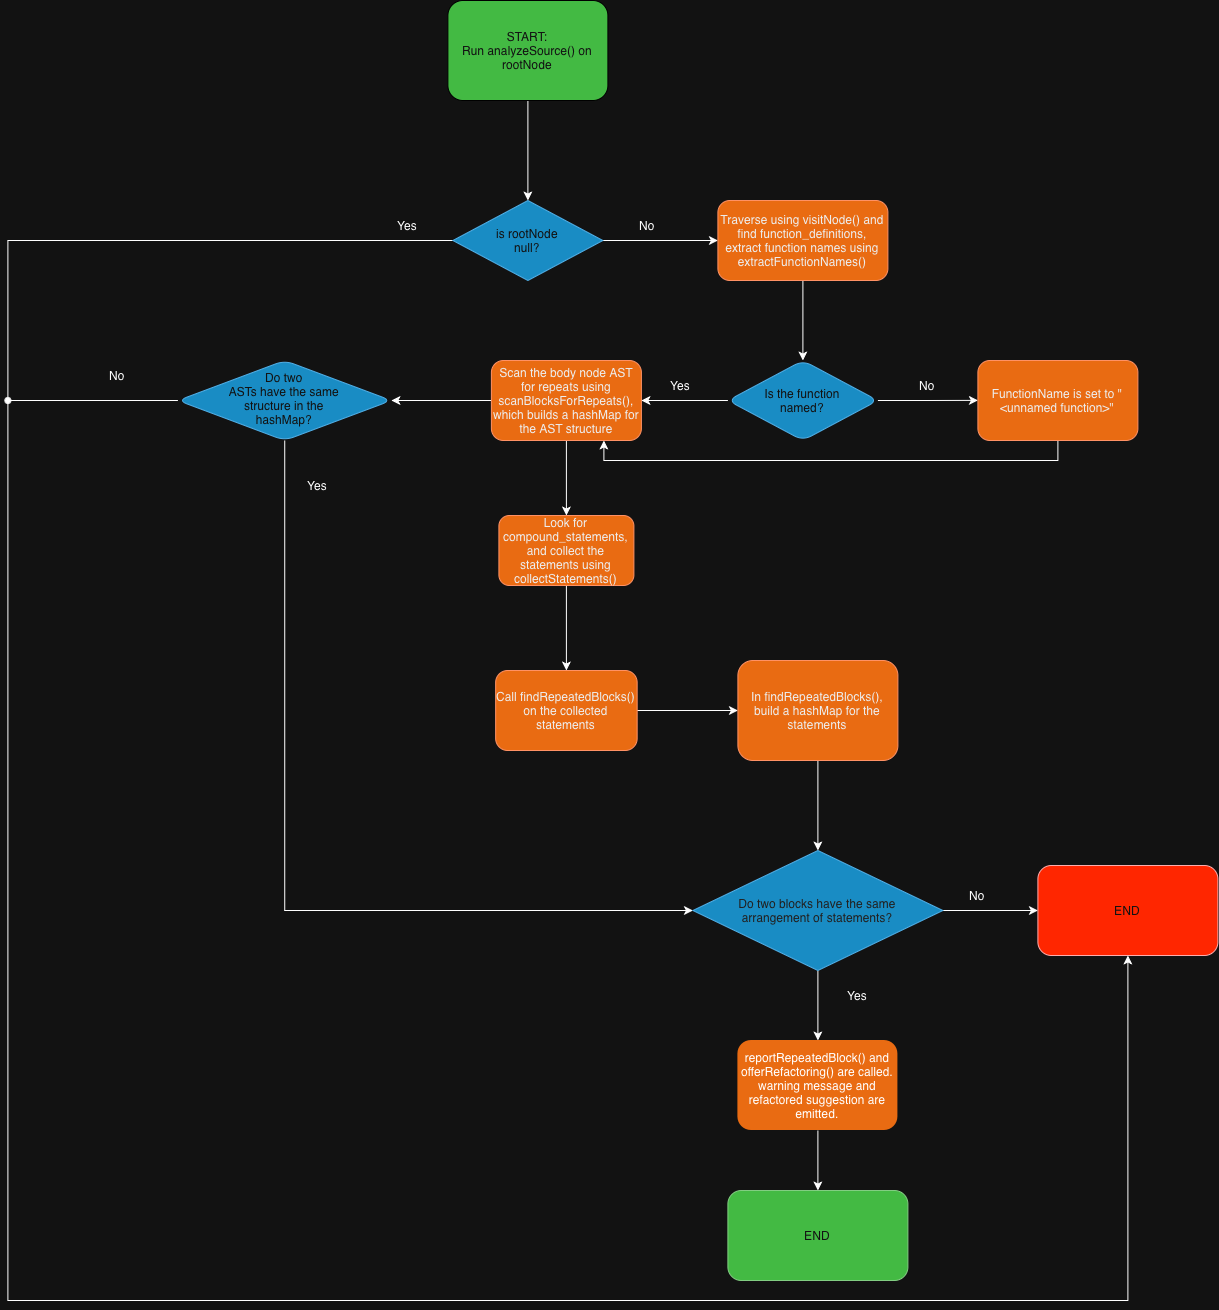

The diagram above was exported from draw.io. Its source (the exported page's mxGraphModel, read from the mxfile embedded in the PNG):
<mxGraphModel dx="2887" dy="1222" grid="1" gridSize="10" guides="1" tooltips="1" connect="1" arrows="1" fold="1" page="1" pageScale="1" pageWidth="850" pageHeight="1100" math="0" shadow="0">
  <root>
    <mxCell id="0" />
    <mxCell id="1" parent="0" />
    <mxCell id="Qu57sB_ZDzNU0r1Pz4pB-2" edge="1" parent="1" source="Qu57sB_ZDzNU0r1Pz4pB-1" style="edgeStyle=orthogonalEdgeStyle;rounded=0;orthogonalLoop=1;jettySize=auto;html=1;">
      <mxGeometry relative="1" as="geometry">
        <mxPoint x="290" y="250" as="targetPoint" />
      </mxGeometry>
    </mxCell>
    <mxCell id="Qu57sB_ZDzNU0r1Pz4pB-1" parent="1" style="rounded=1;whiteSpace=wrap;html=1;fillColor=#008a00;fontColor=#ffffff;strokeColor=light-dark(#005700,#000000);" value="&lt;div&gt;START:&lt;/div&gt;&lt;div&gt;Run analyzeSource() on rootNode&lt;/div&gt;" vertex="1">
      <mxGeometry height="100" width="160" x="210" y="50" as="geometry" />
    </mxCell>
    <mxCell id="Qu57sB_ZDzNU0r1Pz4pB-5" edge="1" parent="1" source="Qu57sB_ZDzNU0r1Pz4pB-4" style="edgeStyle=orthogonalEdgeStyle;rounded=0;orthogonalLoop=1;jettySize=auto;html=1;">
      <mxGeometry relative="1" as="geometry">
        <mxPoint x="480" y="290.0000000000001" as="targetPoint" />
      </mxGeometry>
    </mxCell>
    <mxCell id="Qu57sB_ZDzNU0r1Pz4pB-6" edge="1" parent="1" source="Qu57sB_ZDzNU0r1Pz4pB-4" style="edgeStyle=orthogonalEdgeStyle;rounded=0;orthogonalLoop=1;jettySize=auto;html=1;exitX=0;exitY=0.5;exitDx=0;exitDy=0;endArrow=oval;endFill=1;">
      <mxGeometry relative="1" as="geometry">
        <mxPoint x="-230" y="450" as="targetPoint" />
      </mxGeometry>
    </mxCell>
    <mxCell id="Qu57sB_ZDzNU0r1Pz4pB-4" parent="1" style="rhombus;whiteSpace=wrap;html=1;shapeInside=1;fillColor=#1ba1e2;fontColor=#ffffff;strokeColor=#006EAF;" value="is rootNode null?" vertex="1">
      <mxGeometry height="80" width="150" x="215" y="250" as="geometry" />
    </mxCell>
    <mxCell id="Qu57sB_ZDzNU0r1Pz4pB-7" parent="1" style="text;html=1;whiteSpace=wrap;strokeColor=none;fillColor=none;align=center;verticalAlign=middle;rounded=0;" value="No" vertex="1">
      <mxGeometry height="30" width="60" x="380" y="260" as="geometry" />
    </mxCell>
    <mxCell id="Qu57sB_ZDzNU0r1Pz4pB-8" parent="1" style="text;html=1;whiteSpace=wrap;strokeColor=none;fillColor=none;align=center;verticalAlign=middle;rounded=0;" value="Yes" vertex="1">
      <mxGeometry height="30" width="60" x="140" y="260" as="geometry" />
    </mxCell>
    <mxCell id="Qu57sB_ZDzNU0r1Pz4pB-11" edge="1" parent="1" source="Qu57sB_ZDzNU0r1Pz4pB-9" style="edgeStyle=orthogonalEdgeStyle;rounded=0;orthogonalLoop=1;jettySize=auto;html=1;" target="Qu57sB_ZDzNU0r1Pz4pB-10" value="">
      <mxGeometry relative="1" as="geometry" />
    </mxCell>
    <mxCell id="Qu57sB_ZDzNU0r1Pz4pB-9" parent="1" style="rounded=1;whiteSpace=wrap;html=1;fillColor=#fa6800;fontColor=#000000;strokeColor=#C73500;" value="Traverse using visitNode() and find function_definitions, extract function names using extractFunctionNames()" vertex="1">
      <mxGeometry height="80" width="170" x="480" y="250" as="geometry" />
    </mxCell>
    <mxCell id="Qu57sB_ZDzNU0r1Pz4pB-12" edge="1" parent="1" source="Qu57sB_ZDzNU0r1Pz4pB-10" style="edgeStyle=orthogonalEdgeStyle;rounded=0;orthogonalLoop=1;jettySize=auto;html=1;exitX=1;exitY=0.5;exitDx=0;exitDy=0;">
      <mxGeometry relative="1" as="geometry">
        <mxPoint x="740" y="449.8620689655173" as="targetPoint" />
      </mxGeometry>
    </mxCell>
    <mxCell id="Qu57sB_ZDzNU0r1Pz4pB-15" edge="1" parent="1" source="Qu57sB_ZDzNU0r1Pz4pB-10" style="edgeStyle=orthogonalEdgeStyle;rounded=0;orthogonalLoop=1;jettySize=auto;html=1;" target="Qu57sB_ZDzNU0r1Pz4pB-14" value="">
      <mxGeometry relative="1" as="geometry" />
    </mxCell>
    <mxCell id="Qu57sB_ZDzNU0r1Pz4pB-10" parent="1" style="rhombus;whiteSpace=wrap;html=1;shapeInside=1;fillColor=#1ba1e2;strokeColor=#006EAF;fontColor=#ffffff;rounded=1;" value="Is the function named?" vertex="1">
      <mxGeometry height="80" width="150" x="490" y="410" as="geometry" />
    </mxCell>
    <mxCell id="Qu57sB_ZDzNU0r1Pz4pB-13" parent="1" style="text;html=1;whiteSpace=wrap;strokeColor=none;fillColor=none;align=center;verticalAlign=middle;rounded=0;" value="No" vertex="1">
      <mxGeometry height="30" width="60" x="660" y="420" as="geometry" />
    </mxCell>
    <mxCell id="Qu57sB_ZDzNU0r1Pz4pB-19" edge="1" parent="1" source="Qu57sB_ZDzNU0r1Pz4pB-14" style="edgeStyle=orthogonalEdgeStyle;rounded=0;orthogonalLoop=1;jettySize=auto;html=1;" target="Qu57sB_ZDzNU0r1Pz4pB-18" value="">
      <mxGeometry relative="1" as="geometry" />
    </mxCell>
    <mxCell id="Qu57sB_ZDzNU0r1Pz4pB-28" edge="1" parent="1" source="Qu57sB_ZDzNU0r1Pz4pB-14" style="edgeStyle=orthogonalEdgeStyle;rounded=0;orthogonalLoop=1;jettySize=auto;html=1;" target="Qu57sB_ZDzNU0r1Pz4pB-27" value="">
      <mxGeometry relative="1" as="geometry" />
    </mxCell>
    <mxCell id="Qu57sB_ZDzNU0r1Pz4pB-14" parent="1" style="whiteSpace=wrap;html=1;fillColor=#fa6800;strokeColor=#C73500;fontColor=#000000;rounded=1;" value="Scan the body node AST for repeats using scanBlocksForRepeats(), which builds a hashMap for the AST structure" vertex="1">
      <mxGeometry height="80" width="150" x="253.5" y="410" as="geometry" />
    </mxCell>
    <mxCell id="Qu57sB_ZDzNU0r1Pz4pB-16" parent="1" style="text;html=1;whiteSpace=wrap;strokeColor=none;fillColor=none;align=center;verticalAlign=middle;rounded=0;" value="Yes" vertex="1">
      <mxGeometry height="30" width="60" x="413" y="420" as="geometry" />
    </mxCell>
    <mxCell id="Qu57sB_ZDzNU0r1Pz4pB-21" edge="1" parent="1" source="Qu57sB_ZDzNU0r1Pz4pB-18" style="edgeStyle=orthogonalEdgeStyle;rounded=0;orthogonalLoop=1;jettySize=auto;html=1;" target="Qu57sB_ZDzNU0r1Pz4pB-20" value="">
      <mxGeometry relative="1" as="geometry" />
    </mxCell>
    <mxCell id="Qu57sB_ZDzNU0r1Pz4pB-18" parent="1" style="whiteSpace=wrap;html=1;fillColor=#fa6800;strokeColor=#C73500;fontColor=#000000;rounded=1;" value="Look for compound_statements, and collect the statements using collectStatements()" vertex="1">
      <mxGeometry height="70" width="135" x="261" y="565" as="geometry" />
    </mxCell>
    <mxCell id="Qu57sB_ZDzNU0r1Pz4pB-23" edge="1" parent="1" source="Qu57sB_ZDzNU0r1Pz4pB-20" style="edgeStyle=orthogonalEdgeStyle;rounded=0;orthogonalLoop=1;jettySize=auto;html=1;" target="Qu57sB_ZDzNU0r1Pz4pB-22" value="">
      <mxGeometry relative="1" as="geometry" />
    </mxCell>
    <mxCell id="Qu57sB_ZDzNU0r1Pz4pB-20" parent="1" style="whiteSpace=wrap;html=1;fillColor=#fa6800;strokeColor=#C73500;fontColor=#000000;rounded=1;" value="Call findRepeatedBlocks() on the collected statements" vertex="1">
      <mxGeometry height="80" width="141.5" x="257.75" y="720" as="geometry" />
    </mxCell>
    <mxCell id="Qu57sB_ZDzNU0r1Pz4pB-35" edge="1" parent="1" source="Qu57sB_ZDzNU0r1Pz4pB-22" style="edgeStyle=orthogonalEdgeStyle;rounded=0;orthogonalLoop=1;jettySize=auto;html=1;exitX=0.5;exitY=1;exitDx=0;exitDy=0;entryX=0.5;entryY=0;entryDx=0;entryDy=0;" target="Qu57sB_ZDzNU0r1Pz4pB-34">
      <mxGeometry relative="1" as="geometry" />
    </mxCell>
    <mxCell id="Qu57sB_ZDzNU0r1Pz4pB-22" parent="1" style="whiteSpace=wrap;html=1;fillColor=#fa6800;strokeColor=#C73500;fontColor=#000000;rounded=1;" value="In findRepeatedBlocks(), build a hashMap for the statements" vertex="1">
      <mxGeometry height="100" width="160" x="500" y="710" as="geometry" />
    </mxCell>
    <mxCell id="Qu57sB_ZDzNU0r1Pz4pB-30" edge="1" parent="1" source="Qu57sB_ZDzNU0r1Pz4pB-27" style="edgeStyle=orthogonalEdgeStyle;rounded=0;orthogonalLoop=1;jettySize=auto;html=1;entryX=0;entryY=0.5;entryDx=0;entryDy=0;" target="Qu57sB_ZDzNU0r1Pz4pB-34" value="">
      <mxGeometry relative="1" as="geometry">
        <Array as="points">
          <mxPoint x="46.8" y="960" />
        </Array>
        <mxPoint x="46.8" y="950" as="targetPoint" />
      </mxGeometry>
    </mxCell>
    <mxCell id="Qu57sB_ZDzNU0r1Pz4pB-32" edge="1" parent="1" source="Qu57sB_ZDzNU0r1Pz4pB-27" style="edgeStyle=orthogonalEdgeStyle;rounded=0;orthogonalLoop=1;jettySize=auto;html=1;entryX=0.5;entryY=1;entryDx=0;entryDy=0;" target="Qu57sB_ZDzNU0r1Pz4pB-42" value="">
      <mxGeometry relative="1" as="geometry">
        <Array as="points">
          <mxPoint x="-230" y="450" />
          <mxPoint x="-230" y="1350" />
          <mxPoint x="890" y="1350" />
        </Array>
        <mxPoint x="900" y="1010" as="targetPoint" />
      </mxGeometry>
    </mxCell>
    <mxCell id="Qu57sB_ZDzNU0r1Pz4pB-27" parent="1" style="rhombus;whiteSpace=wrap;html=1;shapeInside=1;fillColor=#1ba1e2;strokeColor=#006EAF;fontColor=#ffffff;rounded=1;" value="Do two ASTs have the same structure in the hashMap?" vertex="1">
      <mxGeometry height="80" width="213.5" x="-60" y="410" as="geometry" />
    </mxCell>
    <mxCell id="Qu57sB_ZDzNU0r1Pz4pB-33" parent="1" style="text;html=1;whiteSpace=wrap;strokeColor=none;fillColor=none;align=center;verticalAlign=middle;rounded=0;" value="Yes" vertex="1">
      <mxGeometry height="30" width="60" x="50" y="520" as="geometry" />
    </mxCell>
    <mxCell id="Qu57sB_ZDzNU0r1Pz4pB-36" edge="1" parent="1" source="Qu57sB_ZDzNU0r1Pz4pB-34" style="edgeStyle=orthogonalEdgeStyle;rounded=0;orthogonalLoop=1;jettySize=auto;html=1;exitX=1;exitY=0.5;exitDx=0;exitDy=0;">
      <mxGeometry relative="1" as="geometry">
        <mxPoint x="800" y="960" as="targetPoint" />
      </mxGeometry>
    </mxCell>
    <mxCell id="Qu57sB_ZDzNU0r1Pz4pB-38" edge="1" parent="1" source="Qu57sB_ZDzNU0r1Pz4pB-34" style="edgeStyle=orthogonalEdgeStyle;rounded=0;orthogonalLoop=1;jettySize=auto;html=1;exitX=0.5;exitY=1;exitDx=0;exitDy=0;">
      <mxGeometry relative="1" as="geometry">
        <mxPoint x="580" y="1090" as="targetPoint" />
      </mxGeometry>
    </mxCell>
    <mxCell id="Qu57sB_ZDzNU0r1Pz4pB-34" parent="1" style="rhombus;whiteSpace=wrap;html=1;shapeInside=1;fillColor=#1ba1e2;fontColor=#ffffff;strokeColor=#006EAF;" value="&lt;span style=&quot;caret-color: rgb(237, 237, 237); color: rgb(237, 237, 237);&quot;&gt;Do two blocks have the same arrangement of statements?&lt;/span&gt;" vertex="1">
      <mxGeometry height="120" width="250" x="455" y="900" as="geometry" />
    </mxCell>
    <mxCell id="Qu57sB_ZDzNU0r1Pz4pB-37" parent="1" style="text;html=1;whiteSpace=wrap;strokeColor=none;fillColor=none;align=center;verticalAlign=middle;rounded=0;" value="No" vertex="1">
      <mxGeometry height="30" width="60" x="710" y="930" as="geometry" />
    </mxCell>
    <mxCell id="Qu57sB_ZDzNU0r1Pz4pB-39" parent="1" style="text;html=1;whiteSpace=wrap;strokeColor=none;fillColor=none;align=center;verticalAlign=middle;rounded=0;" value="Yes" vertex="1">
      <mxGeometry height="30" width="60" x="590" y="1030" as="geometry" />
    </mxCell>
    <mxCell id="Qu57sB_ZDzNU0r1Pz4pB-40" parent="1" style="text;html=1;whiteSpace=wrap;strokeColor=none;fillColor=none;align=center;verticalAlign=middle;rounded=0;" value="No" vertex="1">
      <mxGeometry height="30" width="60" x="-150" y="410" as="geometry" />
    </mxCell>
    <mxCell id="Qu57sB_ZDzNU0r1Pz4pB-46" edge="1" parent="1" source="Qu57sB_ZDzNU0r1Pz4pB-41" style="edgeStyle=orthogonalEdgeStyle;rounded=0;orthogonalLoop=1;jettySize=auto;html=1;" target="Qu57sB_ZDzNU0r1Pz4pB-45" value="">
      <mxGeometry relative="1" as="geometry" />
    </mxCell>
    <mxCell id="Qu57sB_ZDzNU0r1Pz4pB-41" parent="1" style="rounded=1;whiteSpace=wrap;html=1;fillColor=#fa6800;fontColor=light-dark(#000000,#FFFFFF);strokeColor=none;" value="&lt;font&gt;&lt;span style=&quot;caret-color: rgb(220, 220, 170);&quot;&gt;reportRepeatedBlock() and offerRefactoring() are called. warning message and refactored suggestion are emitted.&lt;/span&gt;&lt;/font&gt;" vertex="1">
      <mxGeometry height="90" width="160" x="500" y="1090" as="geometry" />
    </mxCell>
    <mxCell id="Qu57sB_ZDzNU0r1Pz4pB-42" parent="1" style="rounded=1;whiteSpace=wrap;html=1;fillColor=light-dark(#e51400, #ff2600);fontColor=#ffffff;strokeColor=#B20000;" value="END" vertex="1">
      <mxGeometry height="90" width="180" x="800" y="915" as="geometry" />
    </mxCell>
    <mxCell id="Qu57sB_ZDzNU0r1Pz4pB-44" edge="1" parent="1" source="Qu57sB_ZDzNU0r1Pz4pB-43" style="edgeStyle=orthogonalEdgeStyle;rounded=0;orthogonalLoop=1;jettySize=auto;html=1;exitX=0.5;exitY=1;exitDx=0;exitDy=0;entryX=0.75;entryY=1;entryDx=0;entryDy=0;" target="Qu57sB_ZDzNU0r1Pz4pB-14">
      <mxGeometry relative="1" as="geometry" />
    </mxCell>
    <mxCell id="Qu57sB_ZDzNU0r1Pz4pB-43" parent="1" style="rounded=1;whiteSpace=wrap;html=1;fillColor=#fa6800;fontColor=#000000;strokeColor=#C73500;" value="FunctionName is set to &quot;&amp;lt;unnamed function&amp;gt;&quot;" vertex="1">
      <mxGeometry height="80" width="160" x="740" y="410" as="geometry" />
    </mxCell>
    <mxCell id="Qu57sB_ZDzNU0r1Pz4pB-45" parent="1" style="whiteSpace=wrap;html=1;fillColor=#008a00;strokeColor=#005700;fontColor=#ffffff;rounded=1;" value="END" vertex="1">
      <mxGeometry height="90" width="180" x="490" y="1240" as="geometry" />
    </mxCell>
  </root>
</mxGraphModel>